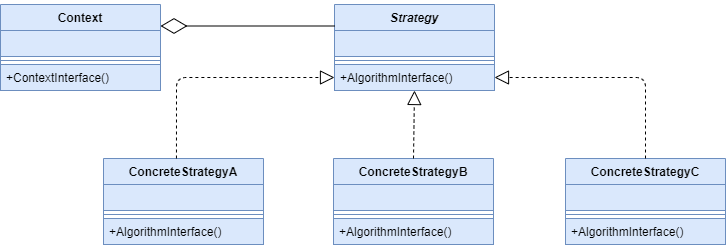

The diagram above was exported from draw.io. Its source (the exported page's mxGraphModel, read from the mxfile embedded in the PNG):
<mxGraphModel dx="868" dy="450" grid="0" gridSize="10" guides="1" tooltips="1" connect="1" arrows="1" fold="1" page="0" pageScale="1" pageWidth="827" pageHeight="1169" background="none" math="0" shadow="0">
  <root>
    <mxCell id="0" />
    <mxCell id="1" parent="0" />
    <mxCell id="xSqEUlr82WAEQsJaXrpY-3" value="ConcreteStrategyA" style="swimlane;fontStyle=1;align=center;verticalAlign=top;childLayout=stackLayout;horizontal=1;startSize=26;horizontalStack=0;resizeParent=1;resizeParentMax=0;resizeLast=0;collapsible=1;marginBottom=0;fillColor=#dae8fc;strokeColor=#6c8ebf;" parent="1" vertex="1">
      <mxGeometry x="189" y="358" width="160" height="86" as="geometry" />
    </mxCell>
    <mxCell id="xSqEUlr82WAEQsJaXrpY-4" value="" style="text;strokeColor=#6c8ebf;fillColor=#dae8fc;align=left;verticalAlign=top;spacingLeft=4;spacingRight=4;overflow=hidden;rotatable=0;points=[[0,0.5],[1,0.5]];portConstraint=eastwest;" parent="xSqEUlr82WAEQsJaXrpY-3" vertex="1">
      <mxGeometry y="26" width="160" height="26" as="geometry" />
    </mxCell>
    <mxCell id="xSqEUlr82WAEQsJaXrpY-5" value="" style="line;strokeWidth=1;fillColor=#dae8fc;align=left;verticalAlign=middle;spacingTop=-1;spacingLeft=3;spacingRight=3;rotatable=0;labelPosition=right;points=[];portConstraint=eastwest;strokeColor=#6c8ebf;" parent="xSqEUlr82WAEQsJaXrpY-3" vertex="1">
      <mxGeometry y="52" width="160" height="8" as="geometry" />
    </mxCell>
    <mxCell id="xSqEUlr82WAEQsJaXrpY-6" value="+AlgorithmInterface()" style="text;strokeColor=#6c8ebf;fillColor=#dae8fc;align=left;verticalAlign=top;spacingLeft=4;spacingRight=4;overflow=hidden;rotatable=0;points=[[0,0.5],[1,0.5]];portConstraint=eastwest;" parent="xSqEUlr82WAEQsJaXrpY-3" vertex="1">
      <mxGeometry y="60" width="160" height="26" as="geometry" />
    </mxCell>
    <mxCell id="xSqEUlr82WAEQsJaXrpY-11" value="ConcreteStrategyC" style="swimlane;fontStyle=1;align=center;verticalAlign=top;childLayout=stackLayout;horizontal=1;startSize=26;horizontalStack=0;resizeParent=1;resizeParentMax=0;resizeLast=0;collapsible=1;marginBottom=0;fillColor=#dae8fc;strokeColor=#6c8ebf;" parent="1" vertex="1">
      <mxGeometry x="651" y="358" width="160" height="86" as="geometry" />
    </mxCell>
    <mxCell id="xSqEUlr82WAEQsJaXrpY-12" value="" style="text;strokeColor=#6c8ebf;fillColor=#dae8fc;align=left;verticalAlign=top;spacingLeft=4;spacingRight=4;overflow=hidden;rotatable=0;points=[[0,0.5],[1,0.5]];portConstraint=eastwest;" parent="xSqEUlr82WAEQsJaXrpY-11" vertex="1">
      <mxGeometry y="26" width="160" height="26" as="geometry" />
    </mxCell>
    <mxCell id="xSqEUlr82WAEQsJaXrpY-13" value="" style="line;strokeWidth=1;fillColor=#dae8fc;align=left;verticalAlign=middle;spacingTop=-1;spacingLeft=3;spacingRight=3;rotatable=0;labelPosition=right;points=[];portConstraint=eastwest;strokeColor=#6c8ebf;" parent="xSqEUlr82WAEQsJaXrpY-11" vertex="1">
      <mxGeometry y="52" width="160" height="8" as="geometry" />
    </mxCell>
    <mxCell id="xSqEUlr82WAEQsJaXrpY-14" value="+AlgorithmInterface()" style="text;strokeColor=#6c8ebf;fillColor=#dae8fc;align=left;verticalAlign=top;spacingLeft=4;spacingRight=4;overflow=hidden;rotatable=0;points=[[0,0.5],[1,0.5]];portConstraint=eastwest;" parent="xSqEUlr82WAEQsJaXrpY-11" vertex="1">
      <mxGeometry y="60" width="160" height="26" as="geometry" />
    </mxCell>
    <mxCell id="xSqEUlr82WAEQsJaXrpY-7" value="ConcreteStrategyB" style="swimlane;fontStyle=1;align=center;verticalAlign=top;childLayout=stackLayout;horizontal=1;startSize=26;horizontalStack=0;resizeParent=1;resizeParentMax=0;resizeLast=0;collapsible=1;marginBottom=0;fillColor=#dae8fc;strokeColor=#6c8ebf;" parent="1" vertex="1">
      <mxGeometry x="419" y="358" width="160" height="86" as="geometry" />
    </mxCell>
    <mxCell id="xSqEUlr82WAEQsJaXrpY-8" value="" style="text;strokeColor=#6c8ebf;fillColor=#dae8fc;align=left;verticalAlign=top;spacingLeft=4;spacingRight=4;overflow=hidden;rotatable=0;points=[[0,0.5],[1,0.5]];portConstraint=eastwest;" parent="xSqEUlr82WAEQsJaXrpY-7" vertex="1">
      <mxGeometry y="26" width="160" height="26" as="geometry" />
    </mxCell>
    <mxCell id="xSqEUlr82WAEQsJaXrpY-9" value="" style="line;strokeWidth=1;fillColor=#dae8fc;align=left;verticalAlign=middle;spacingTop=-1;spacingLeft=3;spacingRight=3;rotatable=0;labelPosition=right;points=[];portConstraint=eastwest;strokeColor=#6c8ebf;" parent="xSqEUlr82WAEQsJaXrpY-7" vertex="1">
      <mxGeometry y="52" width="160" height="8" as="geometry" />
    </mxCell>
    <mxCell id="xSqEUlr82WAEQsJaXrpY-10" value="+AlgorithmInterface()" style="text;strokeColor=#6c8ebf;fillColor=#dae8fc;align=left;verticalAlign=top;spacingLeft=4;spacingRight=4;overflow=hidden;rotatable=0;points=[[0,0.5],[1,0.5]];portConstraint=eastwest;" parent="xSqEUlr82WAEQsJaXrpY-7" vertex="1">
      <mxGeometry y="60" width="160" height="26" as="geometry" />
    </mxCell>
    <mxCell id="w_0JSoreCDCDCQizfTSd-1" value="Strategy" style="swimlane;fontStyle=3;align=center;verticalAlign=top;childLayout=stackLayout;horizontal=1;startSize=26;horizontalStack=0;resizeParent=1;resizeParentMax=0;resizeLast=0;collapsible=1;marginBottom=0;fillColor=#dae8fc;strokeColor=#6c8ebf;" parent="1" vertex="1">
      <mxGeometry x="420" y="204" width="160" height="86" as="geometry" />
    </mxCell>
    <mxCell id="w_0JSoreCDCDCQizfTSd-2" value="" style="text;strokeColor=#6c8ebf;fillColor=#dae8fc;align=left;verticalAlign=top;spacingLeft=4;spacingRight=4;overflow=hidden;rotatable=0;points=[[0,0.5],[1,0.5]];portConstraint=eastwest;" parent="w_0JSoreCDCDCQizfTSd-1" vertex="1">
      <mxGeometry y="26" width="160" height="26" as="geometry" />
    </mxCell>
    <mxCell id="w_0JSoreCDCDCQizfTSd-3" value="" style="line;strokeWidth=1;fillColor=#dae8fc;align=left;verticalAlign=middle;spacingTop=-1;spacingLeft=3;spacingRight=3;rotatable=0;labelPosition=right;points=[];portConstraint=eastwest;strokeColor=#6c8ebf;" parent="w_0JSoreCDCDCQizfTSd-1" vertex="1">
      <mxGeometry y="52" width="160" height="8" as="geometry" />
    </mxCell>
    <mxCell id="w_0JSoreCDCDCQizfTSd-4" value="+AlgorithmInterface()" style="text;strokeColor=#6c8ebf;fillColor=#dae8fc;align=left;verticalAlign=top;spacingLeft=4;spacingRight=4;overflow=hidden;rotatable=0;points=[[0,0.5],[1,0.5]];portConstraint=eastwest;" parent="w_0JSoreCDCDCQizfTSd-1" vertex="1">
      <mxGeometry y="60" width="160" height="26" as="geometry" />
    </mxCell>
    <mxCell id="8U3czge7k5sAoG4nM1S5-1" value="" style="endArrow=block;dashed=1;endFill=0;endSize=12;html=1;entryX=0.5;entryY=1;entryDx=0;entryDy=0;exitX=0.5;exitY=0;exitDx=0;exitDy=0;" edge="1" parent="1" source="xSqEUlr82WAEQsJaXrpY-7" target="w_0JSoreCDCDCQizfTSd-1">
      <mxGeometry width="160" relative="1" as="geometry">
        <mxPoint x="500" y="430" as="sourcePoint" />
        <mxPoint x="430" y="390" as="targetPoint" />
      </mxGeometry>
    </mxCell>
    <mxCell id="8U3czge7k5sAoG4nM1S5-2" value="" style="endArrow=block;dashed=1;endFill=0;endSize=12;html=1;exitX=0.456;exitY=0;exitDx=0;exitDy=0;edgeStyle=orthogonalEdgeStyle;exitPerimeter=0;" edge="1" parent="1" source="xSqEUlr82WAEQsJaXrpY-3" target="w_0JSoreCDCDCQizfTSd-4">
      <mxGeometry width="160" relative="1" as="geometry">
        <mxPoint x="510" y="465" as="sourcePoint" />
        <mxPoint x="501" y="290" as="targetPoint" />
      </mxGeometry>
    </mxCell>
    <mxCell id="8U3czge7k5sAoG4nM1S5-3" value="" style="endArrow=block;dashed=1;endFill=0;endSize=12;html=1;exitX=0.5;exitY=0;exitDx=0;exitDy=0;edgeStyle=orthogonalEdgeStyle;" edge="1" parent="1" source="xSqEUlr82WAEQsJaXrpY-11" target="w_0JSoreCDCDCQizfTSd-4">
      <mxGeometry width="160" relative="1" as="geometry">
        <mxPoint x="272.96000000000004" y="465" as="sourcePoint" />
        <mxPoint x="430" y="287" as="targetPoint" />
      </mxGeometry>
    </mxCell>
    <mxCell id="8U3czge7k5sAoG4nM1S5-4" value="Context" style="swimlane;fontStyle=1;align=center;verticalAlign=top;childLayout=stackLayout;horizontal=1;startSize=26;horizontalStack=0;resizeParent=1;resizeParentMax=0;resizeLast=0;collapsible=1;marginBottom=0;fillColor=#dae8fc;strokeColor=#6c8ebf;" vertex="1" parent="1">
      <mxGeometry x="86" y="204" width="160" height="86" as="geometry" />
    </mxCell>
    <mxCell id="8U3czge7k5sAoG4nM1S5-5" value="" style="text;strokeColor=#6c8ebf;fillColor=#dae8fc;align=left;verticalAlign=top;spacingLeft=4;spacingRight=4;overflow=hidden;rotatable=0;points=[[0,0.5],[1,0.5]];portConstraint=eastwest;" vertex="1" parent="8U3czge7k5sAoG4nM1S5-4">
      <mxGeometry y="26" width="160" height="26" as="geometry" />
    </mxCell>
    <mxCell id="8U3czge7k5sAoG4nM1S5-6" value="" style="line;strokeWidth=1;fillColor=#dae8fc;align=left;verticalAlign=middle;spacingTop=-1;spacingLeft=3;spacingRight=3;rotatable=0;labelPosition=right;points=[];portConstraint=eastwest;strokeColor=#6c8ebf;" vertex="1" parent="8U3czge7k5sAoG4nM1S5-4">
      <mxGeometry y="52" width="160" height="8" as="geometry" />
    </mxCell>
    <mxCell id="8U3czge7k5sAoG4nM1S5-7" value="+ContextInterface()" style="text;strokeColor=#6c8ebf;fillColor=#dae8fc;align=left;verticalAlign=top;spacingLeft=4;spacingRight=4;overflow=hidden;rotatable=0;points=[[0,0.5],[1,0.5]];portConstraint=eastwest;" vertex="1" parent="8U3czge7k5sAoG4nM1S5-4">
      <mxGeometry y="60" width="160" height="26" as="geometry" />
    </mxCell>
    <mxCell id="8U3czge7k5sAoG4nM1S5-8" value="" style="endArrow=diamondThin;endFill=0;endSize=24;html=1;entryX=1;entryY=0.25;entryDx=0;entryDy=0;exitX=0;exitY=0.25;exitDx=0;exitDy=0;" edge="1" parent="1" source="w_0JSoreCDCDCQizfTSd-1" target="8U3czge7k5sAoG4nM1S5-4">
      <mxGeometry width="160" relative="1" as="geometry">
        <mxPoint x="427" y="218" as="sourcePoint" />
        <mxPoint x="438" y="218" as="targetPoint" />
      </mxGeometry>
    </mxCell>
  </root>
</mxGraphModel>